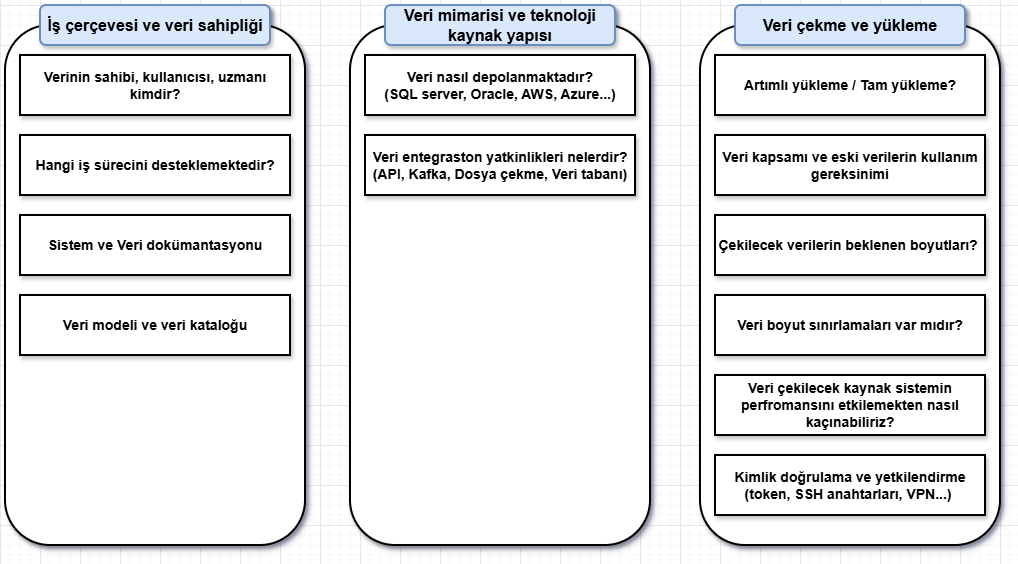

The diagram above was exported from draw.io. Its source (the exported page's mxGraphModel, read from the mxfile embedded in the PNG):
<mxGraphModel dx="1426" dy="841" grid="1" gridSize="10" guides="1" tooltips="1" connect="1" arrows="1" fold="1" page="1" pageScale="1" pageWidth="1920" pageHeight="1200" math="0" shadow="0">
  <root>
    <mxCell id="0" />
    <mxCell id="1" parent="0" />
    <mxCell id="odXeEFzuShRb5dn7SKEp-1" value="" style="rounded=1;whiteSpace=wrap;html=1;shadow=1;strokeWidth=2;" parent="1" vertex="1">
      <mxGeometry x="85" y="100" width="300" height="520" as="geometry" />
    </mxCell>
    <mxCell id="odXeEFzuShRb5dn7SKEp-2" value="&lt;font style=&quot;font-size: 16px;&quot;&gt;&lt;b&gt;İş çerçevesi ve veri sahipliği&lt;/b&gt;&lt;/font&gt;" style="rounded=1;whiteSpace=wrap;html=1;shadow=1;strokeWidth=2;fillColor=#dae8fc;strokeColor=#6c8ebf;" parent="1" vertex="1">
      <mxGeometry x="120" y="80" width="230" height="40" as="geometry" />
    </mxCell>
    <mxCell id="odXeEFzuShRb5dn7SKEp-4" value="&lt;font style=&quot;font-size: 14px;&quot;&gt;&lt;b&gt;Verinin sahibi, kullanıcısı, uzmanı kimdir?&lt;/b&gt;&lt;/font&gt;" style="rounded=0;whiteSpace=wrap;html=1;shadow=1;strokeWidth=2;" parent="1" vertex="1">
      <mxGeometry x="100" y="130" width="270" height="60" as="geometry" />
    </mxCell>
    <mxCell id="odXeEFzuShRb5dn7SKEp-5" value="&lt;font style=&quot;font-size: 14px;&quot;&gt;&lt;b&gt;Hangi iş sürecini desteklemektedir?&lt;/b&gt;&lt;/font&gt;" style="rounded=0;whiteSpace=wrap;html=1;shadow=1;strokeWidth=2;" parent="1" vertex="1">
      <mxGeometry x="100" y="210" width="270" height="60" as="geometry" />
    </mxCell>
    <mxCell id="odXeEFzuShRb5dn7SKEp-6" value="&lt;font style=&quot;font-size: 14px;&quot;&gt;&lt;b&gt;Sistem ve Veri dokümantasyonu&lt;/b&gt;&lt;/font&gt;" style="rounded=0;whiteSpace=wrap;html=1;shadow=1;strokeWidth=2;" parent="1" vertex="1">
      <mxGeometry x="100" y="290" width="270" height="60" as="geometry" />
    </mxCell>
    <mxCell id="odXeEFzuShRb5dn7SKEp-7" value="&lt;font style=&quot;font-size: 14px;&quot;&gt;&lt;b&gt;Veri modeli ve veri kataloğu&lt;/b&gt;&lt;/font&gt;" style="rounded=0;whiteSpace=wrap;html=1;shadow=1;strokeWidth=2;" parent="1" vertex="1">
      <mxGeometry x="100" y="370" width="270" height="60" as="geometry" />
    </mxCell>
    <mxCell id="odXeEFzuShRb5dn7SKEp-8" value="" style="rounded=1;whiteSpace=wrap;html=1;shadow=1;strokeWidth=2;" parent="1" vertex="1">
      <mxGeometry x="430" y="100" width="300" height="520" as="geometry" />
    </mxCell>
    <mxCell id="odXeEFzuShRb5dn7SKEp-9" value="&lt;font style=&quot;font-size: 16px;&quot;&gt;&lt;b&gt;Veri mimarisi ve teknoloji kaynak yapısı&lt;/b&gt;&lt;/font&gt;" style="rounded=1;whiteSpace=wrap;html=1;shadow=1;strokeWidth=2;fillColor=#dae8fc;strokeColor=#6c8ebf;" parent="1" vertex="1">
      <mxGeometry x="465" y="80" width="230" height="40" as="geometry" />
    </mxCell>
    <mxCell id="odXeEFzuShRb5dn7SKEp-10" value="&lt;font style=&quot;font-size: 14px;&quot;&gt;&lt;b&gt;Veri nasıl depolanmaktadır?&lt;/b&gt;&lt;/font&gt;&lt;div&gt;&lt;font style=&quot;font-size: 14px;&quot;&gt;&lt;b&gt;(SQL server, Oracle, AWS, Azure...)&lt;/b&gt;&lt;/font&gt;&lt;/div&gt;" style="rounded=0;whiteSpace=wrap;html=1;shadow=1;strokeWidth=2;" parent="1" vertex="1">
      <mxGeometry x="445" y="130" width="270" height="60" as="geometry" />
    </mxCell>
    <mxCell id="odXeEFzuShRb5dn7SKEp-11" value="&lt;font style=&quot;font-size: 14px;&quot;&gt;&lt;b&gt;Veri entegraston yatkinlikleri nelerdir?&lt;/b&gt;&lt;/font&gt;&lt;div&gt;&lt;font style=&quot;font-size: 14px;&quot;&gt;&lt;b&gt;(API, Kafka, Dosya çekme, Veri tabanı)&lt;/b&gt;&lt;/font&gt;&lt;/div&gt;" style="rounded=0;whiteSpace=wrap;html=1;shadow=1;strokeWidth=2;" parent="1" vertex="1">
      <mxGeometry x="445" y="210" width="270" height="60" as="geometry" />
    </mxCell>
    <mxCell id="odXeEFzuShRb5dn7SKEp-14" value="" style="rounded=1;whiteSpace=wrap;html=1;shadow=1;strokeWidth=2;" parent="1" vertex="1">
      <mxGeometry x="780" y="100" width="300" height="520" as="geometry" />
    </mxCell>
    <mxCell id="odXeEFzuShRb5dn7SKEp-15" value="&lt;font style=&quot;font-size: 16px;&quot;&gt;&lt;b&gt;Veri çekme ve yükleme&lt;/b&gt;&lt;/font&gt;" style="rounded=1;whiteSpace=wrap;html=1;shadow=1;strokeWidth=2;fillColor=#dae8fc;strokeColor=#6c8ebf;" parent="1" vertex="1">
      <mxGeometry x="815" y="80" width="230" height="40" as="geometry" />
    </mxCell>
    <mxCell id="odXeEFzuShRb5dn7SKEp-16" value="&lt;font style=&quot;font-size: 14px;&quot;&gt;&lt;b&gt;Artımlı yükleme / Tam yükleme?&lt;/b&gt;&lt;/font&gt;" style="rounded=0;whiteSpace=wrap;html=1;shadow=1;strokeWidth=2;" parent="1" vertex="1">
      <mxGeometry x="795" y="130" width="270" height="60" as="geometry" />
    </mxCell>
    <mxCell id="odXeEFzuShRb5dn7SKEp-17" value="&lt;font style=&quot;font-size: 14px;&quot;&gt;&lt;b&gt;Veri kapsamı ve eski verilerin kullanım gereksinimi&lt;/b&gt;&lt;/font&gt;" style="rounded=0;whiteSpace=wrap;html=1;shadow=1;strokeWidth=2;" parent="1" vertex="1">
      <mxGeometry x="795" y="210" width="270" height="60" as="geometry" />
    </mxCell>
    <mxCell id="odXeEFzuShRb5dn7SKEp-18" value="&lt;span style=&quot;font-size: 14px;&quot;&gt;&lt;b&gt;Çekilecek verilerin beklenen boyutları?&amp;nbsp;&lt;/b&gt;&lt;/span&gt;" style="rounded=0;whiteSpace=wrap;html=1;shadow=1;strokeWidth=2;" parent="1" vertex="1">
      <mxGeometry x="795" y="290" width="270" height="60" as="geometry" />
    </mxCell>
    <mxCell id="odXeEFzuShRb5dn7SKEp-19" value="&lt;font style=&quot;font-size: 14px;&quot;&gt;&lt;b&gt;Veri boyut sınırlamaları var mıdır?&lt;/b&gt;&lt;/font&gt;" style="rounded=0;whiteSpace=wrap;html=1;shadow=1;strokeWidth=2;" parent="1" vertex="1">
      <mxGeometry x="795" y="370" width="270" height="60" as="geometry" />
    </mxCell>
    <mxCell id="odXeEFzuShRb5dn7SKEp-20" value="&lt;span style=&quot;font-size: 14px;&quot;&gt;&lt;b&gt;Veri çekilecek kaynak sistemin perfromansını etkilemekten nasıl kaçınabiliriz?&lt;/b&gt;&lt;/span&gt;" style="rounded=0;whiteSpace=wrap;html=1;shadow=1;strokeWidth=2;" parent="1" vertex="1">
      <mxGeometry x="795" y="450" width="270" height="60" as="geometry" />
    </mxCell>
    <mxCell id="odXeEFzuShRb5dn7SKEp-21" value="&lt;span style=&quot;font-size: 14px;&quot;&gt;&lt;b&gt;Kimlik doğrulama ve yetkilendirme&lt;/b&gt;&lt;/span&gt;&lt;div&gt;&lt;span style=&quot;font-size: 14px;&quot;&gt;&lt;b&gt;(token, SSH anahtarları, VPN...)&amp;nbsp;&lt;/b&gt;&lt;/span&gt;&lt;/div&gt;" style="rounded=0;whiteSpace=wrap;html=1;shadow=1;strokeWidth=2;" parent="1" vertex="1">
      <mxGeometry x="795" y="530" width="270" height="60" as="geometry" />
    </mxCell>
  </root>
</mxGraphModel>